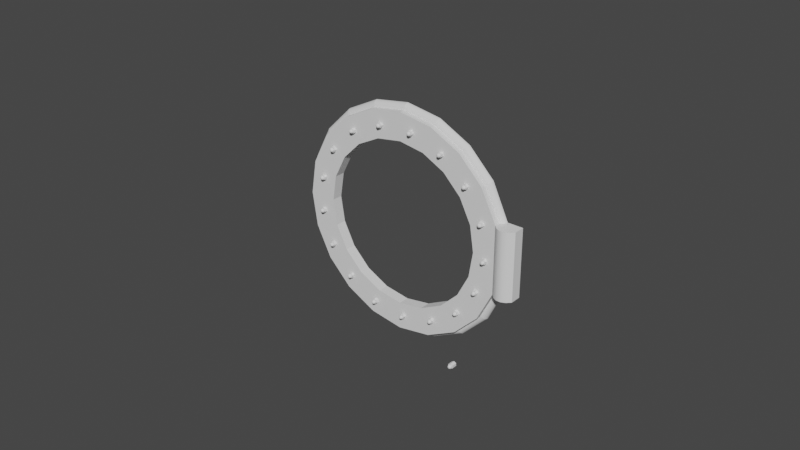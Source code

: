 # Source: nut_and_window.blend  (saved by Blender 2.93.20; exported with 4.5.12 LTS)
import bpy
from mathutils import Matrix  # noqa: F401  (used for matrix-valued properties, if any)

bpy.ops.wm.read_factory_settings(use_empty=True)
scene = bpy.context.scene
scene.name = 'Scene'

# ---- collections
col_collection = bpy.data.collections.new('Collection'); scene.collection.children.link(col_collection)

# ---- world
world_world = bpy.data.worlds.new('World'); scene.world = world_world
world_world.use_nodes = True; world_world.node_tree.nodes.clear()
_N = world_world.node_tree.nodes; _L = world_world.node_tree.links
n0 = _N.new('ShaderNodeOutputWorld'); n0.name = 'World Output'; n0.location = (300, 300)
n1 = _N.new('ShaderNodeBackground'); n1.name = 'Background'; n1.location = (10, 300)
n1.inputs[0].default_value = (0.05088, 0.05088, 0.05088, 1.0)
_L.new(n1.outputs[0], n0.inputs[0])
n0.is_active_output = True
world_world.color = (0.05088, 0.05088, 0.05088)
world_world.use_sun_shadow = False
world_world.sun_shadow_jitter_overblur = 0.0

# ---- meshes
me_cube_002 = bpy.data.meshes.new('Cube.002')
me_cube_002.from_pydata([(0.002464, -0.004935, 0.004279), (0.002464, 0.004939, 0.004279), (-0.002473, -0.004935, 0.004275), (-0.002473, 0.004939, 0.004275), (-0.004938, -0.004935, -2.1e-06), (-0.004938, 0.004939, -2.1e-06), (-0.002673, -0.005366, -0.002671), (-0.002673, -0.005366, 0.002672), (0.00267, -0.005366, -0.002671), (0.00267, -0.005366, 0.002672), (-0.00195, -0.009019, -0.001876), (-0.003424, -0.005366, -0.001461), (-0.003674, -0.005366, 1.148e-07), (-0.003424, -0.005366, 0.001461), (0.003422, -0.005366, 0.001461), (0.003672, -0.005366, 1.148e-07), (0.003422, -0.005366, -0.001461), (-0.001462, -0.005366, -0.003423), (-1.104e-06, -0.005366, -0.003673), (0.00146, -0.005366, -0.003423), (0.00146, -0.005366, 0.003423), (-1.104e-06, -0.005366, 0.003673), (-0.001462, -0.005366, 0.003423), (-0.002389, -0.0094, 0.000128), (-0.002242, -0.009273, 0.001317), (0.00235, -0.009273, 0.001317), (0.002497, -0.0094, 0.000128), (0.00235, -0.009273, -0.001061), (5.411e-05, -0.0094, -0.002315), (0.001243, -0.009273, -0.002168), (0.001243, -0.009273, 0.002424), (5.411e-05, -0.0094, 0.002571), (-0.001135, -0.009273, 0.002424), (-0.002658, -0.007077, -0.002657), (-0.002256, -0.008285, 0.002438), (-0.002658, -0.007077, 0.002657), (0.002364, -0.008285, 0.002438), (0.002656, -0.007077, 0.002657), (0.002364, -0.008285, -0.002182), (0.002656, -0.007077, -0.002657), (-0.003406, -0.007079, 0.001453), (-0.003655, -0.007082, 1.148e-07), (-0.003406, -0.007079, -0.001453), (-0.002885, -0.008355, 0.001403), (-0.003098, -0.008416, 0.000128), (-0.002885, -0.008355, -0.001147), (0.001321, -0.009815, -0.001139), (0.001389, -0.009999, 0.000128), (0.001321, -0.009815, 0.001395), (5.411e-05, -0.009999, -0.001207), (5.411e-05, -0.0102, 0.000128), (5.411e-05, -0.009999, 0.001463), (-0.001213, -0.009815, -0.001139), (-0.001281, -0.009999, 0.000128), (-0.001213, -0.009815, 0.001395), (0.001452, -0.007079, 0.003405), (-1.104e-06, -0.007082, 0.003654), (-0.001454, -0.007079, 0.003405), (0.001329, -0.008355, 0.003067), (5.411e-05, -0.008416, 0.00328), (-0.001221, -0.008355, 0.003067), (0.003404, -0.007079, -0.001453), (0.003653, -0.007082, 1.148e-07), (0.003404, -0.007079, 0.001453), (0.002994, -0.008355, -0.001147), (0.003206, -0.008416, 0.000128), (0.002994, -0.008355, 0.001403), (-0.001454, -0.007079, -0.003405), (-1.104e-06, -0.007082, -0.003654), (0.001452, -0.007079, -0.003405), (-0.001221, -0.008355, -0.002811), (5.411e-05, -0.008416, -0.003024), (0.001329, -0.008355, -0.002811), (0.004936, 0.004939, 5.895e-06), (0.004936, -0.004935, 5.895e-06), (0.002471, 0.004939, -0.004272), (0.002471, -0.004935, -0.004272), (-0.002466, 0.004939, -0.004276), (-0.002466, -0.004935, -0.004276)], [], [(5, 4, 2, 3), (1, 0, 74, 73), (3, 2, 0, 1), (40, 41, 44, 43), (41, 42, 45, 44), (7, 13, 40, 35), (13, 12, 41, 40), (12, 11, 42, 41), (11, 6, 33, 42), (42, 33, 10, 45), (44, 45, 10, 23), (43, 44, 23, 24), (34, 43, 24), (35, 40, 43, 34), (46, 47, 50, 49), (47, 48, 51, 50), (49, 50, 53, 52), (50, 51, 54, 53), (29, 27, 46), (27, 26, 47, 46), (26, 25, 48, 47), (25, 30, 48), (48, 30, 31, 51), (51, 31, 32, 54), (54, 32, 24), (53, 54, 24, 23), (52, 53, 23, 10), (28, 49, 52, 10), (29, 46, 49, 28), (55, 56, 59, 58), (56, 57, 60, 59), (9, 20, 55, 37), (20, 21, 56, 55), (21, 22, 57, 56), (22, 7, 35, 57), (57, 35, 34, 60), (60, 34, 24, 32), (59, 60, 32, 31), (58, 59, 31, 30), (36, 58, 30), (37, 55, 58, 36), (61, 62, 65, 64), (62, 63, 66, 65), (8, 16, 61, 39), (16, 15, 62, 61), (15, 14, 63, 62), (14, 9, 37, 63), (63, 37, 36, 66), (66, 36, 30, 25), (65, 66, 25, 26), (64, 65, 26, 27), (38, 64, 27, 29), (39, 61, 64, 38), (67, 68, 71, 70), (68, 69, 72, 71), (6, 17, 67, 33), (17, 18, 68, 67), (18, 19, 69, 68), (19, 8, 39, 69), (69, 39, 38, 72), (72, 38, 29), (71, 72, 29, 28), (70, 71, 28, 10), (33, 67, 70, 10), (73, 74, 76, 75), (5, 3, 1, 73, 75, 77), (75, 76, 78, 77), (77, 78, 4, 5), (74, 0, 2, 4, 78, 76)])
_uv = me_cube_002.uv_layers.new(name='UVMap')
_uv.uv.foreach_set('vector', [1.0, 0.5, 1.0, 1.0, 0.8333, 1.0, 0.8333, 0.5, 0.8333, 0.5, 0.8333, 1.0, 0.6667, 1.0, 0.6667, 0.5, 0.6667, 0.5, 0.6667, 1.0, 0.5, 1.0, 0.5, 0.5, 0.5625, 0.0, 0.5, 0.0, 0.5, 0.0, 0.5625, 0.0, 0.5, 0.0, 0.4375, 0.0, 0.4375, 0.0, 0.5, 0.0, 0.625, 0.0, 0.5625, 0.0, 0.5625, 0.0, 0.625, 0.0, 0.5625, 0.0, 0.5, 0.0, 0.5, 0.0, 0.5625, 0.0, 0.5, 0.0, 0.4375, 0.0, 0.4375, 0.0, 0.5, 0.0, 0.4375, 0.0, 0.375, 0.0, 0.375, 0.0, 0.4375, 0.0, 0.4375, 0.0, 0.375, 0.0, 0.375, 0.0, 0.4375, 0.0, 0.5, 0.0, 0.4375, 0.0, 0.4375, 0.0, 0.5, 0.0, 0.5625, 0.0, 0.5, 0.0, 0.5, 0.0, 0.5625, 0.0, 0.625, 0.0, 0.5625, 0.0, 0.625, 0.0, 0.625, 0.0, 0.5625, 0.0, 0.5625, 0.0, 0.625, 0.0, 0.4375, 0.8215, 0.5, 0.8251, 0.5, 0.8785, 0.4375, 0.8774, 0.5, 0.8251, 0.5625, 0.8215, 0.5625, 0.8774, 0.5, 0.8785, 0.4375, 0.8774, 0.5, 0.8785, 0.5, 0.9379, 0.4375, 0.9378, 0.5, 0.8785, 0.5625, 0.8774, 0.5625, 0.9378, 0.5, 0.9379, 0.375, 0.75, 0.4375, 0.7787, 0.4375, 0.8215, 0.4375, 0.7787, 0.5, 0.7847, 0.5, 0.8251, 0.4375, 0.8215, 0.5, 0.7847, 0.5625, 0.7787, 0.5625, 0.8215, 0.5, 0.8251, 0.5625, 0.7787, 0.625, 0.8125, 0.5625, 0.8215, 0.5625, 0.8215, 0.625, 0.8125, 0.625, 0.875, 0.5625, 0.8774, 0.5625, 0.8774, 0.625, 0.875, 0.625, 0.9375, 0.5625, 0.9378, 0.5625, 0.9378, 0.625, 0.9375, 0.5625, 1.0, 0.5, 0.9379, 0.5625, 0.9378, 0.5625, 1.0, 0.5, 1.0, 0.4375, 0.9378, 0.5, 0.9379, 0.5, 1.0, 0.4375, 1.0, 0.375, 0.875, 0.4375, 0.8774, 0.4375, 0.9378, 0.375, 0.9375, 0.375, 0.8125, 0.4375, 0.8215, 0.4375, 0.8774, 0.375, 0.875, 0.6875, 0.7501, 0.75, 0.75, 0.75, 0.75, 0.6875, 0.7502, 0.75, 0.75, 0.8125, 0.75, 0.8125, 0.75, 0.75, 0.75, 0.625, 0.75, 0.6875, 0.75, 0.6875, 0.75, 0.625, 0.7501, 0.6875, 0.75, 0.75, 0.75, 0.75, 0.75, 0.6875, 0.75, 0.75, 0.75, 0.8125, 0.75, 0.8125, 0.75, 0.75, 0.75, 0.8125, 0.75, 0.875, 0.75, 0.875, 0.75, 0.8125, 0.75, 0.8125, 0.75, 0.875, 0.75, 0.875, 0.75, 0.8125, 0.75, 0.8125, 0.75, 0.875, 0.75, 0.875, 0.75, 0.8125, 0.75, 0.75, 0.75, 0.8125, 0.75, 0.8125, 0.75, 0.75, 0.75, 0.6875, 0.7502, 0.75, 0.75, 0.75, 0.75, 0.6875, 0.75, 0.625, 0.7526, 0.6875, 0.7502, 0.625, 0.75, 0.625, 0.7509, 0.6875, 0.7501, 0.6875, 0.7502, 0.625, 0.7526, 0.4375, 0.7525, 0.5, 0.7535, 0.5, 0.7626, 0.4375, 0.7593, 0.5, 0.7535, 0.5625, 0.7525, 0.5625, 0.7593, 0.5, 0.7626, 0.375, 0.75, 0.4375, 0.75, 0.4375, 0.7503, 0.375, 0.7501, 0.4375, 0.75, 0.5, 0.75, 0.5, 0.7504, 0.4375, 0.7503, 0.5, 0.75, 0.5625, 0.75, 0.5625, 0.7503, 0.5, 0.7504, 0.5625, 0.75, 0.625, 0.75, 0.625, 0.7501, 0.5625, 0.7503, 0.5625, 0.7525, 0.625, 0.7509, 0.625, 0.7526, 0.5625, 0.7593, 0.5625, 0.7593, 0.625, 0.7526, 0.625, 0.75, 0.5625, 0.7787, 0.5, 0.7626, 0.5625, 0.7593, 0.5625, 0.7787, 0.5, 0.7847, 0.4375, 0.7593, 0.5, 0.7626, 0.5, 0.7847, 0.4375, 0.7787, 0.375, 0.7526, 0.4375, 0.7593, 0.4375, 0.7787, 0.375, 0.75, 0.375, 0.7509, 0.4375, 0.7525, 0.4375, 0.7593, 0.375, 0.7526, 0.1875, 0.75, 0.25, 0.75, 0.25, 0.75, 0.1875, 0.75, 0.25, 0.75, 0.3125, 0.7501, 0.3125, 0.7502, 0.25, 0.75, 0.125, 0.75, 0.1875, 0.75, 0.1875, 0.75, 0.125, 0.75, 0.1875, 0.75, 0.25, 0.75, 0.25, 0.75, 0.1875, 0.75, 0.25, 0.75, 0.3125, 0.75, 0.3125, 0.75, 0.25, 0.75, 0.3125, 0.75, 0.375, 0.75, 0.375, 0.7501, 0.3125, 0.75, 0.3125, 0.7501, 0.375, 0.7509, 0.375, 0.7526, 0.3125, 0.7502, 0.3125, 0.7502, 0.375, 0.7526, 0.3125, 0.75, 0.25, 0.75, 0.3125, 0.7502, 0.3125, 0.75, 0.25, 0.75, 0.1875, 0.75, 0.25, 0.75, 0.25, 0.75, 0.1875, 0.75, 0.125, 0.75, 0.1875, 0.75, 0.1875, 0.75, 0.125, 0.75, 0.5, 0.5, 0.5, 1.0, 0.3333, 1.0, 0.3333, 0.5, 0.75, 0.49, 0.9578, 0.37, 0.9578, 0.13, 0.75, 0.01, 0.5422, 0.13, 0.5422, 0.37, 0.3333, 0.5, 0.3333, 1.0, 0.1667, 1.0, 0.1667, 0.5, 0.1667, 0.5, 0.1667, 1.0, -8.941e-08, 1.0, -8.941e-08, 0.5, 0.25, 0.01, 0.4578, 0.13, 0.4578, 0.37, 0.25, 0.49, 0.04215, 0.37, 0.04215, 0.13])
me_cube_002.use_remesh_fix_poles = True
me_cube_002.use_remesh_preserve_attributes = False
me_cube_002.update()
me_circle_001 = bpy.data.meshes.new('Circle.001')
me_circle_001.from_pydata([(3.964e-06, -0.9807, -8.658e-08), (0.309, -0.9318, -8.23e-08), (0.5878, -0.7898, -6.988e-08), (0.809, -0.5685, -5.054e-08), (0.9511, -0.2898, -2.617e-08), (1.0, 0.01926, 8.42e-10), (0.9511, 0.3283, 2.786e-08), (0.809, 0.607, 5.223e-08), (0.5878, 0.8283, 7.157e-08), (0.309, 0.9703, 8.399e-08), (3.702e-06, 1.019, 8.826e-08), (4.417e-06, -0.7319, 1.834e-06), (0.2321, -0.6951, 1.837e-06), (0.4415, -0.5884, 1.846e-06), (0.6077, -0.4222, 1.861e-06), (0.7144, -0.2129, 1.879e-06), (0.7511, 0.01926, 1.9e-06), (0.7144, 0.2514, 1.92e-06), (0.6077, 0.4608, 1.938e-06), (0.4415, 0.6269, 1.953e-06), (0.2321, 0.7336, 1.962e-06), (4.22e-06, 0.7704, 1.965e-06), (0.309, -0.9318, -0.09904), (3.961e-06, -0.9318, -0.09904), (0.5878, -0.7898, -0.09904), (0.809, -0.5685, -0.09904), (0.9511, -0.2898, -0.09904), (1.0, 0.01926, -0.09904), (0.9511, 0.3283, -0.09904), (0.809, 0.607, -0.09904), (0.5878, 0.8283, -0.09904), (0.309, 0.9703, -0.09904), (3.702e-06, 1.019, -0.09904), (0.2321, -0.6951, -0.09904), (4.417e-06, -0.7319, -0.09904), (0.4415, -0.5884, -0.09904), (0.6077, -0.4222, -0.09904), (0.7144, -0.2129, -0.09904), (0.7511, 0.01926, -0.09904), (0.7144, 0.2514, -0.09904), (0.6077, 0.4608, -0.09904), (0.4415, 0.6269, -0.09904), (0.2321, 0.7336, -0.09904), (4.22e-06, 0.7704, -0.09904), (0.309, -1.121, -9.055e-08), (3.991e-06, -1.121, -9.269e-08), (3.991e-06, -1.121, -0.09904), (0.309, -1.121, -0.09904), (3.702e-06, 1.019, -0.04952), (0.309, 0.9703, -0.04952), (0.5878, 0.8283, -0.04952), (0.809, 0.607, -0.04952), (0.9511, 0.3283, -0.04952), (1.0, 0.01926, -0.04952), (0.309, -0.9318, -0.04952), (0.5878, -0.7898, -0.04952), (0.809, -0.5685, -0.04952), (0.9511, -0.2898, -0.04952), (3.991e-06, -1.121, -0.04952), (0.309, -1.121, -0.04952), (0.6188, -0.8315, -4.764e-07), (0.8517, -0.5985, -4.56e-07), (1.001, -0.3051, -4.304e-07), (1.053, 0.02028, -4.019e-07), (1.001, 0.3456, -3.735e-07), (0.8517, 0.6391, -3.479e-07), (0.6188, 0.872, -3.275e-07), (0.3253, 1.022, -3.144e-07), (3.797e-06, 1.073, -3.099e-07), (3.705e-06, 1.021, -0.0496), (3.797e-06, 1.073, -0.00116), (3.74e-06, 1.041, -0.04669), (3.77e-06, 1.058, -0.03646), (3.79e-06, 1.069, -0.02047), (0.3095, 0.972, -0.0496), (0.3253, 1.022, -0.00116), (0.3156, 0.9909, -0.04669), (0.3207, 1.007, -0.03646), (0.3241, 1.018, -0.02047), (0.5888, 0.8296, -0.0496), (0.6188, 0.872, -0.00116), (0.6003, 0.8459, -0.04669), (0.61, 0.8596, -0.03646), (0.6165, 0.8688, -0.02047), (0.8103, 0.608, -0.0496), (0.8517, 0.6391, -0.00116), (0.8261, 0.6199, -0.04669), (0.8396, 0.63, -0.03646), (0.8486, 0.6367, -0.02047), (0.9524, 0.3287, -0.04959), (1.001, 0.3456, -0.00116), (0.9711, 0.3352, -0.04668), (0.987, 0.3407, -0.03646), (0.9976, 0.3443, -0.02047), (1.001, 0.01929, -0.04958), (1.053, 0.02028, -0.00116), (1.021, 0.01966, -0.04668), (1.038, 0.01999, -0.03646), (1.049, 0.0202, -0.02047), (0.309, -0.9492, -0.04667), (0.309, -0.9648, -0.03645), (0.309, -0.9753, -0.02047), (0.6188, -0.8315, -0.00116), (0.5721, -0.7885, -0.04957), (0.6165, -0.8283, -0.02047), (0.6099, -0.8195, -0.03645), (0.6, -0.8062, -0.04667), (0.8517, -0.5985, -0.00116), (0.8099, -0.5691, -0.04957), (0.8486, -0.5963, -0.02047), (0.8395, -0.5899, -0.03645), (0.8259, -0.5804, -0.04667), (1.001, -0.3051, -0.00116), (0.9522, -0.2901, -0.04958), (0.9975, -0.3039, -0.02047), (0.9869, -0.3007, -0.03646), (0.971, -0.2958, -0.04668), (0.5146, 0.7276, -0.09904), (0.2706, 0.852, -0.09904), (0.2706, -0.8135, -0.09904), (0.5146, -0.6891, -0.09904), (3.961e-06, 0.8948, -0.09904), (0.7084, -0.4954, -0.09904), (0.8327, -0.2513, -0.09904), (4.191e-06, -0.8563, -0.09904), (0.8327, 0.2898, -0.09904), (0.7084, 0.5339, -0.09904), (0.8756, 0.01926, -0.09904), (0.309, -1.026, -8.643e-08), (3.98e-06, -1.075, -9.071e-08), (0.309, -1.026, -0.04952), (0.309, -0.979, -8.436e-08), (0.309, -1.087, -0.1344), (0.309, -1.047, -0.1529), (0.309, -1.005, -0.1529), (0.309, -0.9656, -0.1344), (3.966e-06, -0.9656, -0.1344), (3.973e-06, -1.005, -0.1529), (3.979e-06, -1.047, -0.1529), (3.986e-06, -1.087, -0.1344)], [], [(15, 16, 38, 37), (14, 15, 37, 36), (48, 49, 31, 32), (13, 14, 36, 35), (49, 50, 30, 31), (12, 13, 35, 33), (50, 51, 29, 30), (11, 12, 33, 34), (51, 52, 28, 29), (130, 128, 44, 59), (52, 53, 27, 28), (118, 117, 41, 42), (120, 119, 33, 35), (121, 118, 42, 43), (122, 120, 35, 36), (123, 122, 36, 37), (127, 123, 37, 38), (125, 127, 38, 39), (126, 125, 39, 40), (117, 126, 40, 41), (119, 124, 34, 33), (16, 17, 39, 38), (17, 18, 40, 39), (18, 19, 41, 40), (55, 54, 22, 24), (19, 20, 42, 41), (56, 55, 24, 25), (20, 21, 43, 42), (57, 56, 25, 26), (53, 57, 26, 27), (59, 58, 46, 47), (128, 129, 45, 44), (47, 130, 59), (10, 21, 20, 9), (9, 20, 19, 8), (8, 19, 18, 7), (7, 18, 17, 6), (6, 17, 16, 5), (5, 16, 15, 4), (4, 15, 14, 3), (3, 14, 13, 2), (2, 13, 12, 1), (1, 12, 11, 0), (44, 45, 58, 59), (10, 9, 67, 68), (9, 8, 66, 67), (64, 63, 95, 90), (8, 7, 65, 66), (7, 6, 64, 65), (6, 5, 63, 64), (5, 4, 62, 63), (4, 3, 61, 62), (57, 53, 94, 113), (56, 57, 113, 108), (55, 56, 108, 103), (61, 60, 102, 107), (54, 55, 103), (60, 131, 102), (63, 62, 112, 95), (52, 51, 84, 89), (51, 50, 79, 84), (50, 49, 74, 79), (49, 48, 69, 74), (53, 52, 89, 94), (65, 64, 90, 85), (66, 65, 85, 80), (62, 61, 107, 112), (67, 66, 80, 75), (68, 67, 75, 70), (2, 1, 131, 60), (3, 2, 60, 61), (113, 94, 96, 116), (116, 96, 97, 115), (115, 97, 98, 114), (114, 98, 95, 112), (108, 113, 116, 111), (111, 116, 115, 110), (110, 115, 114, 109), (109, 114, 112, 107), (103, 108, 111, 106), (106, 111, 110, 105), (105, 110, 109, 104), (104, 109, 107, 102), (54, 103, 106, 99), (99, 106, 105, 100), (100, 105, 104, 101), (101, 104, 102, 131), (94, 89, 91, 96), (96, 91, 92, 97), (97, 92, 93, 98), (98, 93, 90, 95), (89, 84, 86, 91), (91, 86, 87, 92), (92, 87, 88, 93), (93, 88, 85, 90), (84, 79, 81, 86), (86, 81, 82, 87), (87, 82, 83, 88), (88, 83, 80, 85), (79, 74, 76, 81), (81, 76, 77, 82), (82, 77, 78, 83), (83, 78, 75, 80), (74, 69, 71, 76), (76, 71, 72, 77), (77, 72, 73, 78), (78, 73, 70, 75), (22, 23, 124, 119), (30, 29, 126, 117), (29, 28, 125, 126), (28, 27, 127, 125), (27, 26, 123, 127), (26, 25, 122, 123), (25, 24, 120, 122), (32, 31, 118, 121), (24, 22, 119, 120), (31, 30, 117, 118), (22, 54, 130), (1, 0, 129, 128, 131), (131, 128, 101), (128, 130, 101), (100, 101, 130), (99, 100, 130), (99, 130, 54), (47, 46, 139, 132), (132, 139, 138, 133), (133, 138, 137, 134), (134, 137, 136, 135), (135, 136, 23, 22), (130, 47, 132, 133, 134, 135, 22)])
_uv = me_circle_001.uv_layers.new(name='UVMap')
_uv.uv.foreach_set('vector', [0.0, 0.0, 0.0, 0.0, 0.0, 0.0, 0.0, 0.0, 0.0, 0.0, 0.0, 0.0, 0.0, 0.0, 0.0, 0.0, 0.0, 0.0, 0.0, 0.0, 0.0, 0.0, 0.0, 0.0, 0.0, 0.0, 0.0, 0.0, 0.0, 0.0, 0.0, 0.0, 0.0, 0.0, 0.0, 0.0, 0.0, 0.0, 0.0, 0.0, 0.0, 0.0, 0.0, 0.0, 0.0, 0.0, 0.0, 0.0, 0.0, 0.0, 0.0, 0.0, 0.0, 0.0, 0.0, 0.0, 0.0, 0.0, 0.0, 0.0, 0.0, 0.0, 0.0, 0.0, 0.0, 0.0, 0.0, 0.0, 0.0, 0.0, 0.0, 0.0, 0.0, 0.0, 0.0, 0.0, 0.0, 0.0, 0.0, 0.0, 0.0, 0.0, 0.0, 0.0, 0.0, 0.0, 0.0, 0.0, 0.0, 0.0, 0.0, 0.0, 0.0, 0.0, 0.0, 0.0, 0.0, 0.0, 0.0, 0.0, 0.0, 0.0, 0.0, 0.0, 0.0, 0.0, 0.0, 0.0, 0.0, 0.0, 0.0, 0.0, 0.0, 0.0, 0.0, 0.0, 0.0, 0.0, 0.0, 0.0, 0.0, 0.0, 0.0, 0.0, 0.0, 0.0, 0.0, 0.0, 0.0, 0.0, 0.0, 0.0, 0.0, 0.0, 0.0, 0.0, 0.0, 0.0, 0.0, 0.0, 0.0, 0.0, 0.0, 0.0, 0.0, 0.0, 0.0, 0.0, 0.0, 0.0, 0.0, 0.0, 0.0, 0.0, 0.0, 0.0, 0.0, 0.0, 0.0, 0.0, 0.0, 0.0, 0.0, 0.0, 0.0, 0.0, 0.0, 0.0, 0.0, 0.0, 0.0, 0.0, 0.0, 0.0, 0.0, 0.0, 0.0, 0.0, 0.0, 0.0, 0.0, 0.0, 0.0, 0.0, 0.0, 0.0, 0.0, 0.0, 0.0, 0.0, 0.0, 0.0, 0.0, 0.0, 0.0, 0.0, 0.0, 0.0, 0.0, 0.0, 0.0, 0.0, 0.0, 0.0, 0.0, 0.0, 0.0, 0.0, 0.0, 0.0, 0.0, 0.0, 0.0, 0.0, 0.0, 0.0, 0.0, 0.0, 0.0, 0.0, 0.0, 0.0, 0.0, 0.0, 0.0, 0.0, 0.0, 0.0, 0.0, 0.0, 0.0, 0.0, 0.0, 0.0, 0.0, 0.0, 0.0, 0.0, 0.0, 0.0, 0.0, 0.0, 0.0, 0.0, 0.0, 0.0, 0.0, 0.0, 0.0, 0.0, 0.0, 0.0, 0.0, 0.0, 0.0, 0.0, 0.0, 0.0, 0.0, 0.0, 0.0, 0.0, 0.0, 0.0, 0.0, 0.0, 0.0, 0.0, 0.0, 0.0, 0.0, 0.0, 0.0, 0.0, 0.0, 0.0, 0.0, 0.0, 0.0, 0.0, 0.0, 0.0, 0.0, 0.0, 0.0, 0.0, 0.0, 0.0, 0.0, 0.0, 0.0, 0.0, 0.0, 0.0, 0.0, 0.0, 0.0, 0.0, 0.0, 0.0, 0.0, 0.0, 0.0, 0.0, 0.0, 0.0, 0.0, 0.0, 0.0, 0.0, 0.0, 0.0, 0.0, 0.0, 0.0, 0.0, 0.0, 0.0, 0.0, 0.0, 0.0, 0.0, 0.0, 0.0, 0.0, 0.0, 0.0, 0.0, 0.0, 0.0, 0.0, 0.0, 0.0, 0.0, 0.0, 0.0, 0.0, 0.0, 0.0, 0.0, 0.0, 0.0, 0.0, 0.0, 0.0, 0.0, 0.0, 0.0, 0.0, 0.0, 0.0, 0.0, 0.0, 0.0, 0.0, 0.0, 0.0, 0.0, 0.0, 0.0, 0.0, 0.0, 0.0, 0.0, 0.0, 0.0, 0.0, 0.0, 0.0, 0.0, 0.0, 0.0, 0.0, 0.0, 0.0, 0.0, 0.0, 0.0, 0.0, 0.0, 0.0, 0.0, 0.0, 0.0, 0.0, 0.0, 0.0, 0.0, 0.0, 0.0, 0.0, 0.0, 0.0, 0.0, 0.0, 0.0, 0.0, 0.0, 0.0, 0.0, 0.0, 0.0, 0.0, 0.0, 0.0, 0.0, 0.0, 0.0, 0.0, 0.0, 0.0, 0.0, 0.0, 0.0, 0.0, 0.0, 0.0, 0.0, 0.0, 0.0, 0.0, 0.0, 0.0, 0.0, 0.0, 0.0, 0.0, 0.0, 0.0, 0.0, 0.0, 0.0, 0.0, 0.0, 0.0, 0.0, 0.0, 0.0, 0.0, 0.0, 0.0, 0.0, 0.0, 0.0, 0.0, 0.0, 0.0, 0.0, 0.0, 0.0, 0.0, 0.0, 0.0, 0.0, 0.0, 0.0, 0.0, 0.0, 0.0, 0.0, 0.0, 0.0, 0.0, 0.0, 0.0, 0.0, 0.0, 0.0, 0.0, 0.0, 0.0, 0.0, 0.0, 0.0, 0.0, 0.0, 0.0, 0.0, 0.0, 0.0, 0.0, 0.0, 0.0, 0.0, 0.0, 0.0, 0.0, 0.0, 0.0, 0.0, 0.0, 0.0, 0.0, 0.0, 0.0, 0.0, 0.0, 0.0, 0.0, 0.0, 0.0, 0.0, 0.0, 0.0, 0.0, 0.0, 0.0, 0.0, 0.0, 0.0, 0.0, 0.0, 0.0, 0.0, 0.0, 0.0, 0.0, 0.0, 0.0, 0.0, 0.0, 0.0, 0.0, 0.0, 0.0, 0.0, 0.0, 0.0, 0.0, 0.0, 0.0, 0.0, 0.0, 0.0, 0.0, 0.0, 0.0, 0.0, 0.0, 0.0, 0.0, 0.0, 0.0, 0.0, 0.0, 0.0, 0.0, 0.0, 0.0, 0.0, 0.0, 0.0, 0.0, 0.0, 0.0, 0.0, 0.0, 0.0, 0.0, 0.0, 0.0, 0.0, 0.0, 0.0, 0.0, 0.0, 0.0, 0.0, 0.0, 0.0, 0.0, 0.0, 0.0, 0.0, 0.0, 0.0, 0.0, 0.0, 0.0, 0.0, 0.0, 0.0, 0.0, 0.0, 0.0, 0.0, 0.0, 0.0, 0.0, 0.0, 0.0, 0.0, 0.0, 0.0, 0.0, 0.0, 0.0, 0.0, 0.0, 0.0, 0.0, 0.0, 0.0, 0.0, 0.0, 0.0, 0.0, 0.0, 0.0, 0.0, 0.0, 0.0, 0.0, 0.0, 0.0, 0.0, 0.0, 0.0, 0.0, 0.0, 0.0, 0.0, 0.0, 0.0, 0.0, 0.0, 0.0, 0.0, 0.0, 0.0, 0.0, 0.0, 0.0, 0.0, 0.0, 0.0, 0.0, 0.0, 0.0, 0.0, 0.0, 0.0, 0.0, 0.0, 0.0, 0.0, 0.0, 0.0, 0.0, 0.0, 0.0, 0.0, 0.0, 0.0, 0.0, 0.0, 0.0, 0.0, 0.0, 0.0, 0.0, 0.0, 0.0, 0.0, 0.0, 0.0, 0.0, 0.0, 0.0, 0.0, 0.0, 0.0, 0.0, 0.0, 0.0, 0.0, 0.0, 0.0, 0.0, 0.0, 0.0, 0.0, 0.0, 0.0, 0.0, 0.0, 0.0, 0.0, 0.0, 0.0, 0.0, 0.0, 0.0, 0.0, 0.0, 0.0, 0.0, 0.0, 0.0, 0.0, 0.0, 0.0, 0.0, 0.0, 0.0, 0.0, 0.0, 0.0, 0.0, 0.0, 0.0, 0.0, 0.0, 0.0, 0.0, 0.0, 0.0, 0.0, 0.0, 0.0, 0.0, 0.0, 0.0, 0.0, 0.0, 0.0, 0.0, 0.0, 0.0, 0.0, 0.0, 0.0, 0.0, 0.0, 0.0, 0.0, 0.0, 0.0, 0.0, 0.0, 0.0, 0.0, 0.0, 0.0, 0.0, 0.0, 0.0, 0.0, 0.0, 0.0, 0.0, 0.0, 0.0, 0.0, 0.0, 0.0, 0.0, 0.0, 0.0, 0.0, 0.0, 0.0, 0.0, 0.0, 0.0, 0.0, 0.0, 0.0, 0.0, 0.0, 0.0, 0.0, 0.0, 0.0, 0.0, 0.0, 0.0, 0.0, 0.0, 0.0, 0.0, 0.0, 0.0, 0.0, 0.0, 0.0, 0.0, 0.0, 0.0, 0.0, 0.0, 0.0, 0.0, 0.0, 0.0, 0.0, 0.0, 0.0, 0.0, 0.0, 0.0, 0.0, 0.0, 0.0, 0.0, 0.0, 0.0, 0.0, 0.0, 0.0, 0.0, 0.0, 0.0, 0.0, 0.0, 0.0, 0.0, 0.0, 0.0, 0.0, 0.0, 0.0, 0.0, 0.0, 0.0, 0.0, 0.0, 0.0, 0.0, 0.0, 0.0, 0.0, 0.0, 0.0, 0.0, 0.0, 0.0, 0.0, 0.0, 0.0, 0.0, 0.0, 0.0, 0.0, 0.0, 0.0, 0.0, 0.0, 0.0, 0.0, 0.0, 0.0, 0.0, 0.0, 0.0, 0.0, 0.0, 0.0, 0.0, 0.0, 0.0, 0.0, 0.0, 0.0, 0.0, 0.0, 0.0, 0.0, 0.0, 0.0, 0.0, 0.0, 0.0, 0.0, 0.0, 0.0, 0.0, 0.0, 0.0, 0.0, 0.0, 0.0, 0.0, 0.0, 0.0, 0.0, 0.0, 0.0, 0.0, 0.0, 0.0, 0.0, 0.0, 0.0, 0.0, 0.0, 0.0, 0.0, 0.0, 0.0, 0.0, 0.0, 0.0, 0.0, 0.0, 0.0, 0.0, 0.0, 0.0, 0.0, 0.0, 0.0, 0.0, 0.0, 0.0, 0.0, 0.0, 0.0, 0.0, 0.0, 0.0, 0.0, 0.0, 0.0, 0.0, 0.0, 0.0, 0.0, 0.0, 0.0, 0.0, 0.0, 0.0, 0.0, 0.0, 0.0, 0.0, 0.0, 0.0, 0.0, 0.0, 0.0, 0.0, 0.0, 0.0, 0.0, 0.0, 0.0, 0.0, 0.0, 0.0, 0.0, 0.0, 0.0, 0.0, 0.0, 0.0, 0.0, 0.0, 0.0, 0.0, 0.0, 0.0, 0.0, 0.0, 0.0, 0.0, 0.0, 0.0, 0.0, 0.0, 0.0, 0.0, 0.0, 0.0, 0.0, 0.0, 0.0, 0.0, 0.0, 0.0, 0.0, 0.0, 0.0, 0.0, 0.0, 0.0, 0.0, 0.0, 0.0, 0.0, 0.0, 0.0, 0.0, 0.0, 0.0, 0.0, 0.0, 0.0, 0.0, 0.0, 0.0, 0.0, 0.0, 0.0, 0.0, 0.0, 0.0, 0.0, 0.0, 0.0, 0.0, 0.0, 0.0, 0.0, 0.0, 0.0, 0.0, 0.0, 0.0, 0.0, 0.0, 0.0, 0.0, 0.0, 0.0, 0.0, 0.0, 0.0, 0.0])
me_circle_001.use_remesh_fix_poles = True
me_circle_001.use_remesh_preserve_attributes = False
me_circle_001.update()
me_circle_001.normals_split_custom_set([tuple(v) for v in zip(*[iter([-0.9877, 0.1564, 0.0, -0.9877, 0.1564, 0.0, -0.9877, 0.1564, 0.0, -0.9877, 0.1564, 0.0, -0.891, 0.454, 0.0, -0.891, 0.454, 0.0, -0.891, 0.454, 0.0, -0.891, 0.454, 0.0, 0.1564, 0.9877, 0.0, 0.1564, 0.9877, 0.0, 0.1564, 0.9877, 0.0, 0.1564, 0.9877, 0.0, -0.7071, 0.7071, 0.0, -0.7071, 0.7071, 0.0, -0.7071, 0.7071, 0.0, -0.7071, 0.7071, 0.0, 0.454, 0.891, 0.0, 0.454, 0.891, 0.0, 0.454, 0.891, 0.0, 0.454, 0.891, 0.0, -0.454, 0.891, 0.0, -0.454, 0.891, 0.0, -0.454, 0.891, 0.0, -0.454, 0.891, 0.0, 0.7071, 0.7071, 0.0, 0.7071, 0.7071, 0.0, 0.7071, 0.7071, 0.0, 0.7071, 0.7071, 0.0, -0.1564, 0.9877, 0.0, -0.1564, 0.9877, 0.0, -0.1564, 0.9877, 0.0, -0.1564, 0.9877, 0.0, 0.891, 0.454, 0.0, 0.891, 0.454, 0.0, 0.891, 0.454, 0.0, 0.891, 0.454, 0.0, 1.0, 0.0, 0.0, 1.0, 0.0, 0.0, 1.0, 0.0, 0.0, 1.0, 0.0, 0.0, 0.9877, 0.1564, 0.0, 0.9877, 0.1564, 0.0, 0.9877, 0.1564, 0.0, 0.9877, 0.1564, 0.0, -3.484e-06, -6.793e-06, -1.0, -3.484e-06, -6.793e-06, -1.0, -3.484e-06, -6.793e-06, -1.0, -3.484e-06, -6.793e-06, -1.0, -3.544e-06, 6.961e-06, -1.0, -3.544e-06, 6.961e-06, -1.0, -3.544e-06, 6.961e-06, -1.0, -3.544e-06, 6.961e-06, -1.0, -1.236e-06, -7.54e-06, -1.0, -1.236e-06, -7.54e-06, -1.0, -1.236e-06, -7.54e-06, -1.0, -1.236e-06, -7.54e-06, -1.0, -5.539e-06, 5.56e-06, -1.0, -5.539e-06, 5.56e-06, -1.0, -5.539e-06, 5.56e-06, -1.0, -5.539e-06, 5.56e-06, -1.0, -6.909e-06, 3.575e-06, -1.0, -6.909e-06, 3.575e-06, -1.0, -6.909e-06, 3.575e-06, -1.0, -6.909e-06, 3.575e-06, -1.0, -7.683e-06, 1.31e-06, -1.0, -7.683e-06, 1.31e-06, -1.0, -7.683e-06, 1.31e-06, -1.0, -7.683e-06, 1.31e-06, -1.0, -7.564e-06, -1.147e-06, -1.0, -7.564e-06, -1.147e-06, -1.0, -7.564e-06, -1.147e-06, -1.0, -7.564e-06, -1.147e-06, -1.0, -6.909e-06, -3.39e-06, -1.0, -6.909e-06, -3.39e-06, -1.0, -6.909e-06, -3.39e-06, -1.0, -6.909e-06, -3.39e-06, -1.0, -5.42e-06, -5.36e-06, -1.0, -5.42e-06, -5.36e-06, -1.0, -5.42e-06, -5.36e-06, -1.0, -5.42e-06, -5.36e-06, -1.0, -1.213e-06, 7.696e-06, -1.0, -1.213e-06, 7.696e-06, -1.0, -1.213e-06, 7.696e-06, -1.0, -1.213e-06, 7.696e-06, -1.0, -0.9877, -0.1564, 0.0, -0.9877, -0.1564, 0.0, -0.9877, -0.1564, 0.0, -0.9877, -0.1564, 0.0, -0.891, -0.454, 0.0, -0.891, -0.454, 0.0, -0.891, -0.454, 0.0, -0.891, -0.454, 0.0, -0.7071, -0.7071, 0.0, -0.7071, -0.7071, 0.0, -0.7071, -0.7071, 0.0, -0.7071, -0.7071, 0.0, 0.454, -0.891, 0.0, 0.454, -0.891, 0.0, 0.454, -0.891, 0.0, 0.454, -0.891, 0.0, -0.454, -0.891, 0.0, -0.454, -0.891, 0.0, -0.454, -0.891, 0.0, -0.454, -0.891, 0.0, 0.7071, -0.7071, 0.0, 0.7071, -0.7071, 0.0, 0.7071, -0.7071, 0.0, 0.7071, -0.7071, 0.0, -0.1564, -0.9877, 0.0, -0.1564, -0.9877, 0.0, -0.1564, -0.9877, 0.0, -0.1564, -0.9877, 0.0, 0.891, -0.454, 0.0, 0.891, -0.454, 0.0, 0.891, -0.454, 0.0, 0.891, -0.454, 0.0, 0.9877, -0.1564, 0.0, 0.9877, -0.1564, 0.0, 0.9877, -0.1564, 0.0, 0.9877, -0.1564, 0.0, -3.858e-07, -1.0, 0.0, -3.858e-07, -1.0, 0.0, -3.858e-07, -1.0, 0.0, -3.858e-07, -1.0, 0.0, -6.924e-09, -4.371e-08, 1.0, -6.924e-09, -4.371e-08, 1.0, -6.924e-09, -4.371e-08, 1.0, -6.924e-09, -4.371e-08, 1.0, 1.0, 9.41e-08, 0.0, 1.0, 9.41e-08, 0.0, 1.0, 9.41e-08, 0.0, 1.208e-06, 7.542e-06, 1.0, 1.208e-06, 7.542e-06, 1.0, 1.208e-06, 7.542e-06, 1.0, 1.208e-06, 7.542e-06, 1.0, 3.507e-06, 6.795e-06, 1.0, 3.507e-06, 6.795e-06, 1.0, 3.507e-06, 6.795e-06, 1.0, 3.507e-06, 6.795e-06, 1.0, 5.462e-06, 5.375e-06, 1.0, 5.462e-06, 5.375e-06, 1.0, 5.462e-06, 5.375e-06, 1.0, 5.462e-06, 5.375e-06, 1.0, 6.883e-06, 3.419e-06, 1.0, 6.883e-06, 3.419e-06, 1.0, 6.883e-06, 3.419e-06, 1.0, 6.883e-06, 3.419e-06, 1.0, 7.629e-06, 1.121e-06, 1.0, 7.629e-06, 1.121e-06, 1.0, 7.629e-06, 1.121e-06, 1.0, 7.629e-06, 1.121e-06, 1.0, 7.629e-06, -1.296e-06, 1.0, 7.629e-06, -1.296e-06, 1.0, 7.629e-06, -1.296e-06, 1.0, 7.629e-06, -1.296e-06, 1.0, 6.883e-06, -3.594e-06, 1.0, 6.883e-06, -3.594e-06, 1.0, 6.883e-06, -3.594e-06, 1.0, 6.883e-06, -3.594e-06, 1.0, 5.462e-06, -5.549e-06, 1.0, 5.462e-06, -5.549e-06, 1.0, 5.462e-06, -5.549e-06, 1.0, 5.462e-06, -5.549e-06, 1.0, 3.507e-06, -6.97e-06, 1.0, 3.507e-06, -6.97e-06, 1.0, 3.507e-06, -6.97e-06, 1.0, 3.507e-06, -6.97e-06, 1.0, 1.208e-06, -7.717e-06, 1.0, 1.208e-06, -7.717e-06, 1.0, 1.208e-06, -7.717e-06, 1.0, 1.208e-06, -7.717e-06, 1.0, -3.858e-07, -1.0, 0.0, -3.858e-07, -1.0, 0.0, -3.858e-07, -1.0, 0.0, -3.858e-07, -1.0, 0.0, 1.186e-06, 7.399e-06, 1.0, 1.186e-06, 7.399e-06, 1.0, 1.186e-06, 7.399e-06, 1.0, 1.186e-06, 7.399e-06, 1.0, 3.447e-06, 6.678e-06, 1.0, 3.447e-06, 6.678e-06, 1.0, 3.447e-06, 6.678e-06, 1.0, 3.447e-06, 6.678e-06, 1.0, 0.9877, 0.1564, 0.0, 0.9877, 0.1564, 0.0, 0.9877, 0.1564, 0.0, 0.9877, 0.1564, 0.0, 5.388e-06, 5.301e-06, 1.0, 5.388e-06, 5.301e-06, 1.0, 5.388e-06, 5.301e-06, 1.0, 5.388e-06, 5.301e-06, 1.0, 6.823e-06, 3.389e-06, 1.0, 6.823e-06, 3.389e-06, 1.0, 6.823e-06, 3.389e-06, 1.0, 6.823e-06, 3.389e-06, 1.0, 7.607e-06, 1.117e-06, 1.0, 7.607e-06, 1.117e-06, 1.0, 7.607e-06, 1.117e-06, 1.0, 7.607e-06, 1.117e-06, 1.0, 7.654e-06, -1.3e-06, 1.0, 7.654e-06, -1.3e-06, 1.0, 7.654e-06, -1.3e-06, 1.0, 7.654e-06, -1.3e-06, 1.0, 6.945e-06, -3.626e-06, 1.0, 6.945e-06, -3.626e-06, 1.0, 6.945e-06, -3.626e-06, 1.0, 6.945e-06, -3.626e-06, 1.0, -0.04961, 0.007858, -0.9987, -0.04961, 0.007858, -0.9987, -0.04961, 0.007858, -0.9987, -0.04961, 0.007858, -0.9987, -0.04502, 0.02294, -0.9987, -0.04502, 0.02294, -0.9987, -0.04502, 0.02294, -0.9987, -0.04502, 0.02294, -0.9987, -0.006746, 0.007036, 1.0, -0.006746, 0.007036, 1.0, -0.006746, 0.007036, 1.0, -0.006746, 0.007036, 1.0, 0.7071, -0.7071, 0.0, 0.7071, -0.7071, 0.0, 0.7071, -0.7071, 0.0, 0.7071, -0.7071, 0.0, -0.002784, 0.005463, 1.0, -0.002784, 0.005463, 1.0, -0.002784, 0.005463, 1.0, 0.4299, -0.9029, 0.0, 0.4299, -0.9029, 0.0, 0.4299, -0.9029, 0.0, 0.9877, -0.1564, 0.0, 0.9877, -0.1564, 0.0, 0.9877, -0.1564, 0.0, 0.9877, -0.1564, 0.0, -0.04423, -0.02254, -0.9988, -0.04423, -0.02254, -0.9988, -0.04423, -0.02254, -0.9988, -0.04423, -0.02254, -0.9988, -0.03493, -0.03493, -0.9988, -0.03493, -0.03493, -0.9988, -0.03493, -0.03493, -0.9988, -0.03493, -0.03493, -0.9988, -0.02235, -0.04386, -0.9988, -0.02235, -0.04386, -0.9988, -0.02235, -0.04386, -0.9988, -0.02235, -0.04386, -0.9988, -0.007686, -0.04853, -0.9988, -0.007686, -0.04853, -0.9988, -0.007686, -0.04853, -0.9988, -0.007686, -0.04853, -0.9988, -0.04931, -0.00781, -0.9988, -0.04931, -0.00781, -0.9988, -0.04931, -0.00781, -0.9988, -0.04931, -0.00781, -0.9988, 0.891, 0.454, 0.0, 0.891, 0.454, 0.0, 0.891, 0.454, 0.0, 0.891, 0.454, 0.0, 0.7071, 0.7071, 0.0, 0.7071, 0.7071, 0.0, 0.7071, 0.7071, 0.0, 0.7071, 0.7071, 0.0, 0.891, -0.454, 0.0, 0.891, -0.454, 0.0, 0.891, -0.454, 0.0, 0.891, -0.454, 0.0, 0.454, 0.891, 0.0, 0.454, 0.891, 0.0, 0.454, 0.891, 0.0, 0.454, 0.891, 0.0, 0.1564, 0.9877, 0.0, 0.1564, 0.9877, 0.0, 0.1564, 0.9877, 0.0, 0.1564, 0.9877, 0.0, 2.48e-06, -3.731e-06, 1.0, 2.48e-06, -3.731e-06, 1.0, 2.48e-06, -3.731e-06, 1.0, 2.48e-06, -3.731e-06, 1.0, 5.539e-06, -5.626e-06, 1.0, 5.539e-06, -5.626e-06, 1.0, 5.539e-06, -5.626e-06, 1.0, 5.539e-06, -5.626e-06, 1.0, -0.04963, 0.007869, -0.9987, -0.04962, 0.007868, -0.9987, 0.3405, -0.054, -0.9387, 0.3405, -0.05401, -0.9387, 0.3404, -0.05399, -0.9387, 0.3405, -0.054, -0.9387, 0.6817, -0.108, -0.7237, 0.6816, -0.108, -0.7237, 0.6817, -0.1081, -0.7236, 0.6817, -0.108, -0.7236, 0.9096, -0.1441, -0.3896, 0.9097, -0.1441, -0.3896, 0.9096, -0.1441, -0.3896, 0.9097, -0.1441, -0.3896, 0.9877, -0.1565, -1.249e-05, 0.9877, -0.1564, 1.777e-05, -0.04504, 0.02294, -0.9987, -0.04503, 0.02293, -0.9987, 0.308, -0.157, -0.9384, 0.3079, -0.157, -0.9384, 0.3079, -0.157, -0.9384, 0.3079, -0.157, -0.9384, 0.616, -0.3139, -0.7225, 0.616, -0.3139, -0.7225, 0.6159, -0.3139, -0.7225, 0.6159, -0.3139, -0.7225, 0.821, -0.4184, -0.3885, 0.821, -0.4184, -0.3885, 0.821, -0.4184, -0.3885, 0.821, -0.4184, -0.3885, 0.891, -0.454, 1.77e-05, 0.891, -0.454, -4.354e-06, -0.07543, 0.04462, -0.9962, -0.06133, 0.06562, -0.996, 0.2172, -0.2204, -0.9509, 0.2361, -0.2051, -0.9498, 0.245, -0.245, -0.9381, 0.245, -0.245, -0.9381, 0.4896, -0.4896, -0.7215, 0.4896, -0.4896, -0.7215, 0.4895, -0.4896, -0.7215, 0.4895, -0.4896, -0.7215, 0.6518, -0.6519, -0.3875, 0.6518, -0.6519, -0.3875, 0.6518, -0.6519, -0.3875, 0.6518, -0.6519, -0.3875, 0.7071, -0.7071, -1.995e-05, 0.7071, -0.7071, -2.283e-06, -0.01614, 0.07348, -0.9972, -0.05509, 0.04677, -0.9974, 0.1699, -0.283, -0.9439, 0.128, -0.2991, -0.9456, 0.1803, -0.3311, -0.9262, 0.1652, -0.3424, -0.9249, 0.3151, -0.6455, -0.6957, 0.298, -0.6498, -0.6993, 0.3194, -0.6401, -0.6987, 0.3101, -0.6478, -0.6959, 0.4057, -0.8427, -0.354, 0.3952, -0.8459, -0.3582, 0.4025, -0.8371, -0.3706, 0.3997, -0.8393, -0.3685, 0.4309, -0.9022, 0.01966, 0.4279, -0.9036, 0.0174, -0.04929, -0.0078, -0.9988, -0.04932, -0.007815, -0.9988, 0.3396, 0.0537, -0.939, 0.3396, 0.05369, -0.9391, 0.3396, 0.05369, -0.9391, 0.3396, 0.0537, -0.939, 0.6805, 0.1077, -0.7248, 0.6805, 0.1077, -0.7248, 0.6805, 0.1077, -0.7248, 0.6805, 0.1077, -0.7248, 0.9092, 0.144, -0.3907, 0.9092, 0.144, -0.3907, 0.9092, 0.144, -0.3907, 0.9092, 0.144, -0.3907, 0.9877, 0.1564, -2.906e-06, 0.9877, 0.1564, -1.877e-05, -0.04422, -0.02253, -0.9988, -0.04424, -0.02255, -0.9988, 0.3056, 0.1556, -0.9394, 0.3056, 0.1556, -0.9394, 0.3056, 0.1556, -0.9394, 0.3056, 0.1556, -0.9394, 0.613, 0.3122, -0.7258, 0.613, 0.3122, -0.7258, 0.6129, 0.3122, -0.7258, 0.613, 0.3122, -0.7258, 0.8198, 0.4177, -0.3917, 0.8198, 0.4177, -0.3917, 0.8198, 0.4177, -0.3917, 0.8198, 0.4177, -0.3917, 0.891, 0.454, 1.381e-05, 0.891, 0.454, -4.58e-06, -0.03494, -0.03495, -0.9988, -0.03494, -0.03492, -0.9988, 0.242, 0.2419, -0.9396, 0.242, 0.2419, -0.9396, 0.242, 0.2419, -0.9396, 0.242, 0.2419, -0.9396, 0.4858, 0.4857, -0.7267, 0.4858, 0.4857, -0.7267, 0.4858, 0.4857, -0.7267, 0.4858, 0.4857, -0.7267, 0.6504, 0.6503, -0.3926, 0.6504, 0.6503, -0.3926, 0.6504, 0.6503, -0.3926, 0.6504, 0.6503, -0.3926, 0.7071, 0.7071, -5.305e-06, 0.7071, 0.7071, 1.791e-05, -0.02235, -0.04386, -0.9988, -0.02234, -0.04388, -0.9988, 0.1552, 0.3044, -0.9398, 0.1551, 0.3044, -0.9398, 0.1552, 0.3044, -0.9398, 0.1552, 0.3044, -0.9398, 0.3116, 0.6115, -0.7273, 0.3116, 0.6115, -0.7273, 0.3116, 0.6115, -0.7273, 0.3116, 0.6115, -0.7273, 0.4174, 0.8192, -0.3932, 0.4174, 0.8192, -0.3932, 0.4175, 0.8192, -0.3932, 0.4174, 0.8192, -0.3932, 0.454, 0.891, -1.812e-05, 0.454, 0.891, -2.943e-06, -0.007701, -0.04855, -0.9988, -0.007683, -0.04851, -0.9988, 0.05341, 0.3372, -0.9399, 0.05342, 0.3372, -0.9399, 0.05342, 0.3372, -0.9399, 0.05344, 0.3372, -0.9399, 0.1073, 0.6775, -0.7276, 0.1073, 0.6775, -0.7276, 0.1073, 0.6775, -0.7276, 0.1073, 0.6775, -0.7276, 0.1438, 0.908, -0.3935, 0.1438, 0.908, -0.3935, 0.1438, 0.908, -0.3935, 0.1438, 0.908, -0.3935, 0.1564, 0.9877, 1.621e-05, 0.1565, 0.9877, 2.173e-05, -6.863e-07, 9.779e-06, -1.0, -6.863e-07, 9.779e-06, -1.0, -6.863e-07, 9.779e-06, -1.0, -6.863e-07, 9.779e-06, -1.0, -5.527e-06, -5.408e-06, -1.0, -5.527e-06, -5.408e-06, -1.0, -5.527e-06, -5.408e-06, -1.0, -5.527e-06, -5.408e-06, -1.0, -6.922e-06, -3.405e-06, -1.0, -6.922e-06, -3.405e-06, -1.0, -6.922e-06, -3.405e-06, -1.0, -6.922e-06, -3.405e-06, -1.0, -7.593e-06, -1.146e-06, -1.0, -7.593e-06, -1.146e-06, -1.0, -7.593e-06, -1.146e-06, -1.0, -7.593e-06, -1.146e-06, -1.0, -7.645e-06, 1.314e-06, -1.0, -7.645e-06, 1.314e-06, -1.0, -7.645e-06, 1.314e-06, -1.0, -7.645e-06, 1.314e-06, -1.0, -6.973e-06, 3.593e-06, -1.0, -6.973e-06, 3.593e-06, -1.0, -6.973e-06, 3.593e-06, -1.0, -6.973e-06, 3.593e-06, -1.0, -5.372e-06, 5.584e-06, -1.0, -5.372e-06, 5.584e-06, -1.0, -5.372e-06, 5.584e-06, -1.0, -5.372e-06, 5.584e-06, -1.0, -1.214e-06, -7.572e-06, -1.0, -1.214e-06, -7.572e-06, -1.0, -1.214e-06, -7.572e-06, -1.0, -1.214e-06, -7.572e-06, -1.0, -3.487e-06, 6.979e-06, -1.0, -3.487e-06, 6.979e-06, -1.0, -3.487e-06, 6.979e-06, -1.0, -3.487e-06, 6.979e-06, -1.0, -3.513e-06, -6.816e-06, -1.0, -3.513e-06, -6.816e-06, -1.0, -3.513e-06, -6.816e-06, -1.0, -3.513e-06, -6.816e-06, -1.0, 1.0, -2.104e-07, 0.0, 1.0, -2.104e-07, 0.0, 1.0, -2.104e-07, 0.0, -6.923e-09, -4.371e-08, 1.0, -6.923e-09, -4.371e-08, 1.0, -6.923e-09, -4.371e-08, 1.0, -6.923e-09, -4.371e-08, 1.0, -6.923e-09, -4.371e-08, 1.0, 1.0, 0.0, -2.184e-05, 1.0, 0.0, -2.184e-05, 0.9798, 0.2, -0.004086, 1.0, 8.136e-06, 0.0, 1.0, 8.136e-06, 0.0, 0.9798, 0.1158, 0.1632, 0.9788, -0.07303, 0.1914, 0.9798, -0.1685, -0.1078, 1.0, -1.668e-06, 2.319e-05, 0.9791, -0.08087, 0.1869, 0.9788, -0.1491, -0.1406, 1.0, 7.843e-06, -3.901e-05, 1.0, 1.928e-07, 0.0001987, 1.0, 1.928e-07, 0.0001987, 1.0, 1.928e-07, 0.0001987, -4.252e-07, -0.7227, -0.6912, -4.252e-07, -0.7227, -0.6912, -0.00682, -0.5826, -0.8127, -0.006519, -0.5826, -0.8127, 0.009023, -0.5835, -0.8121, 0.00851, -0.5835, -0.8121, -0.01071, -0.2149, -0.9766, -0.0101, -0.2149, -0.9766, 0.01187, -0.219, -0.9757, 0.01111, -0.219, -0.9757, -0.01187, 0.219, -0.9757, -0.01111, 0.219, -0.9757, 0.01071, 0.2149, -0.9766, 0.0101, 0.2149, -0.9766, -0.009023, 0.5835, -0.8121, -0.00851, 0.5835, -0.8121, 0.00682, 0.5826, -0.8127, 0.006519, 0.5826, -0.8127, 1.542e-07, 0.7227, -0.6912, 1.542e-07, 0.7227, -0.6912, 1.0, 0.0, 0.0, 1.0, 0.0, 0.0, 1.0, 0.0, 0.0, 1.0, 0.0, 0.0, 1.0, 0.0, 0.0, 1.0, 0.0, 0.0, 1.0, 0.0, 0.0])] * 3)])
me_cube_001 = bpy.data.meshes.new('Cube.001')
me_cube_001.from_pydata([(0.002464, -0.004935, 0.004279), (0.002464, 0.004939, 0.004279), (-0.002473, -0.004935, 0.004275), (-0.002473, 0.004939, 0.004275), (-0.004938, -0.004935, -2.1e-06), (-0.004938, 0.004939, -2.1e-06), (-0.002673, -0.005366, -0.002671), (-0.002673, -0.005366, 0.002672), (0.00267, -0.005366, -0.002671), (0.00267, -0.005366, 0.002672), (-0.00195, -0.009019, -0.001876), (-0.003424, -0.005366, -0.001461), (-0.003674, -0.005366, 1.148e-07), (-0.003424, -0.005366, 0.001461), (0.003422, -0.005366, 0.001461), (0.003672, -0.005366, 1.148e-07), (0.003422, -0.005366, -0.001461), (-0.001462, -0.005366, -0.003423), (-1.104e-06, -0.005366, -0.003673), (0.00146, -0.005366, -0.003423), (0.00146, -0.005366, 0.003423), (-1.104e-06, -0.005366, 0.003673), (-0.001462, -0.005366, 0.003423), (-0.002389, -0.0094, 0.000128), (-0.002242, -0.009273, 0.001317), (0.00235, -0.009273, 0.001317), (0.002497, -0.0094, 0.000128), (0.00235, -0.009273, -0.001061), (5.411e-05, -0.0094, -0.002315), (0.001243, -0.009273, -0.002168), (0.001243, -0.009273, 0.002424), (5.411e-05, -0.0094, 0.002571), (-0.001135, -0.009273, 0.002424), (-0.002658, -0.007077, -0.002657), (-0.002256, -0.008285, 0.002438), (-0.002658, -0.007077, 0.002657), (0.002364, -0.008285, 0.002438), (0.002656, -0.007077, 0.002657), (0.002364, -0.008285, -0.002182), (0.002656, -0.007077, -0.002657), (-0.003406, -0.007079, 0.001453), (-0.003655, -0.007082, 1.148e-07), (-0.003406, -0.007079, -0.001453), (-0.002885, -0.008355, 0.001403), (-0.003098, -0.008416, 0.000128), (-0.002885, -0.008355, -0.001147), (0.001321, -0.009815, -0.001139), (0.001389, -0.009999, 0.000128), (0.001321, -0.009815, 0.001395), (5.411e-05, -0.009999, -0.001207), (5.411e-05, -0.0102, 0.000128), (5.411e-05, -0.009999, 0.001463), (-0.001213, -0.009815, -0.001139), (-0.001281, -0.009999, 0.000128), (-0.001213, -0.009815, 0.001395), (0.001452, -0.007079, 0.003405), (-1.104e-06, -0.007082, 0.003654), (-0.001454, -0.007079, 0.003405), (0.001329, -0.008355, 0.003067), (5.411e-05, -0.008416, 0.00328), (-0.001221, -0.008355, 0.003067), (0.003404, -0.007079, -0.001453), (0.003653, -0.007082, 1.148e-07), (0.003404, -0.007079, 0.001453), (0.002994, -0.008355, -0.001147), (0.003206, -0.008416, 0.000128), (0.002994, -0.008355, 0.001403), (-0.001454, -0.007079, -0.003405), (-1.104e-06, -0.007082, -0.003654), (0.001452, -0.007079, -0.003405), (-0.001221, -0.008355, -0.002811), (5.411e-05, -0.008416, -0.003024), (0.001329, -0.008355, -0.002811), (0.004936, 0.004939, 5.895e-06), (0.004936, -0.004935, 5.895e-06), (0.002471, 0.004939, -0.004272), (0.002471, -0.004935, -0.004272), (-0.002466, 0.004939, -0.004276), (-0.002466, -0.004935, -0.004276)], [], [(5, 4, 2, 3), (1, 0, 74, 73), (3, 2, 0, 1), (40, 41, 44, 43), (41, 42, 45, 44), (7, 13, 40, 35), (13, 12, 41, 40), (12, 11, 42, 41), (11, 6, 33, 42), (42, 33, 10, 45), (44, 45, 10, 23), (43, 44, 23, 24), (34, 43, 24), (35, 40, 43, 34), (46, 47, 50, 49), (47, 48, 51, 50), (49, 50, 53, 52), (50, 51, 54, 53), (29, 27, 46), (27, 26, 47, 46), (26, 25, 48, 47), (25, 30, 48), (48, 30, 31, 51), (51, 31, 32, 54), (54, 32, 24), (53, 54, 24, 23), (52, 53, 23, 10), (28, 49, 52, 10), (29, 46, 49, 28), (55, 56, 59, 58), (56, 57, 60, 59), (9, 20, 55, 37), (20, 21, 56, 55), (21, 22, 57, 56), (22, 7, 35, 57), (57, 35, 34, 60), (60, 34, 24, 32), (59, 60, 32, 31), (58, 59, 31, 30), (36, 58, 30), (37, 55, 58, 36), (61, 62, 65, 64), (62, 63, 66, 65), (8, 16, 61, 39), (16, 15, 62, 61), (15, 14, 63, 62), (14, 9, 37, 63), (63, 37, 36, 66), (66, 36, 30, 25), (65, 66, 25, 26), (64, 65, 26, 27), (38, 64, 27, 29), (39, 61, 64, 38), (67, 68, 71, 70), (68, 69, 72, 71), (6, 17, 67, 33), (17, 18, 68, 67), (18, 19, 69, 68), (19, 8, 39, 69), (69, 39, 38, 72), (72, 38, 29), (71, 72, 29, 28), (70, 71, 28, 10), (33, 67, 70, 10), (73, 74, 76, 75), (5, 3, 1, 73, 75, 77), (75, 76, 78, 77), (77, 78, 4, 5), (74, 0, 2, 4, 78, 76)])
_uv = me_cube_001.uv_layers.new(name='UVMap')
_uv.uv.foreach_set('vector', [1.0, 0.5, 1.0, 1.0, 0.8333, 1.0, 0.8333, 0.5, 0.8333, 0.5, 0.8333, 1.0, 0.6667, 1.0, 0.6667, 0.5, 0.6667, 0.5, 0.6667, 1.0, 0.5, 1.0, 0.5, 0.5, 0.5625, 0.0, 0.5, 0.0, 0.5, 0.0, 0.5625, 0.0, 0.5, 0.0, 0.4375, 0.0, 0.4375, 0.0, 0.5, 0.0, 0.625, 0.0, 0.5625, 0.0, 0.5625, 0.0, 0.625, 0.0, 0.5625, 0.0, 0.5, 0.0, 0.5, 0.0, 0.5625, 0.0, 0.5, 0.0, 0.4375, 0.0, 0.4375, 0.0, 0.5, 0.0, 0.4375, 0.0, 0.375, 0.0, 0.375, 0.0, 0.4375, 0.0, 0.4375, 0.0, 0.375, 0.0, 0.375, 0.0, 0.4375, 0.0, 0.5, 0.0, 0.4375, 0.0, 0.4375, 0.0, 0.5, 0.0, 0.5625, 0.0, 0.5, 0.0, 0.5, 0.0, 0.5625, 0.0, 0.625, 0.0, 0.5625, 0.0, 0.625, 0.0, 0.625, 0.0, 0.5625, 0.0, 0.5625, 0.0, 0.625, 0.0, 0.4375, 0.8215, 0.5, 0.8251, 0.5, 0.8785, 0.4375, 0.8774, 0.5, 0.8251, 0.5625, 0.8215, 0.5625, 0.8774, 0.5, 0.8785, 0.4375, 0.8774, 0.5, 0.8785, 0.5, 0.9379, 0.4375, 0.9378, 0.5, 0.8785, 0.5625, 0.8774, 0.5625, 0.9378, 0.5, 0.9379, 0.375, 0.75, 0.4375, 0.7787, 0.4375, 0.8215, 0.4375, 0.7787, 0.5, 0.7847, 0.5, 0.8251, 0.4375, 0.8215, 0.5, 0.7847, 0.5625, 0.7787, 0.5625, 0.8215, 0.5, 0.8251, 0.5625, 0.7787, 0.625, 0.8125, 0.5625, 0.8215, 0.5625, 0.8215, 0.625, 0.8125, 0.625, 0.875, 0.5625, 0.8774, 0.5625, 0.8774, 0.625, 0.875, 0.625, 0.9375, 0.5625, 0.9378, 0.5625, 0.9378, 0.625, 0.9375, 0.5625, 1.0, 0.5, 0.9379, 0.5625, 0.9378, 0.5625, 1.0, 0.5, 1.0, 0.4375, 0.9378, 0.5, 0.9379, 0.5, 1.0, 0.4375, 1.0, 0.375, 0.875, 0.4375, 0.8774, 0.4375, 0.9378, 0.375, 0.9375, 0.375, 0.8125, 0.4375, 0.8215, 0.4375, 0.8774, 0.375, 0.875, 0.6875, 0.7501, 0.75, 0.75, 0.75, 0.75, 0.6875, 0.7502, 0.75, 0.75, 0.8125, 0.75, 0.8125, 0.75, 0.75, 0.75, 0.625, 0.75, 0.6875, 0.75, 0.6875, 0.75, 0.625, 0.7501, 0.6875, 0.75, 0.75, 0.75, 0.75, 0.75, 0.6875, 0.75, 0.75, 0.75, 0.8125, 0.75, 0.8125, 0.75, 0.75, 0.75, 0.8125, 0.75, 0.875, 0.75, 0.875, 0.75, 0.8125, 0.75, 0.8125, 0.75, 0.875, 0.75, 0.875, 0.75, 0.8125, 0.75, 0.8125, 0.75, 0.875, 0.75, 0.875, 0.75, 0.8125, 0.75, 0.75, 0.75, 0.8125, 0.75, 0.8125, 0.75, 0.75, 0.75, 0.6875, 0.7502, 0.75, 0.75, 0.75, 0.75, 0.6875, 0.75, 0.625, 0.7526, 0.6875, 0.7502, 0.625, 0.75, 0.625, 0.7509, 0.6875, 0.7501, 0.6875, 0.7502, 0.625, 0.7526, 0.4375, 0.7525, 0.5, 0.7535, 0.5, 0.7626, 0.4375, 0.7593, 0.5, 0.7535, 0.5625, 0.7525, 0.5625, 0.7593, 0.5, 0.7626, 0.375, 0.75, 0.4375, 0.75, 0.4375, 0.7503, 0.375, 0.7501, 0.4375, 0.75, 0.5, 0.75, 0.5, 0.7504, 0.4375, 0.7503, 0.5, 0.75, 0.5625, 0.75, 0.5625, 0.7503, 0.5, 0.7504, 0.5625, 0.75, 0.625, 0.75, 0.625, 0.7501, 0.5625, 0.7503, 0.5625, 0.7525, 0.625, 0.7509, 0.625, 0.7526, 0.5625, 0.7593, 0.5625, 0.7593, 0.625, 0.7526, 0.625, 0.75, 0.5625, 0.7787, 0.5, 0.7626, 0.5625, 0.7593, 0.5625, 0.7787, 0.5, 0.7847, 0.4375, 0.7593, 0.5, 0.7626, 0.5, 0.7847, 0.4375, 0.7787, 0.375, 0.7526, 0.4375, 0.7593, 0.4375, 0.7787, 0.375, 0.75, 0.375, 0.7509, 0.4375, 0.7525, 0.4375, 0.7593, 0.375, 0.7526, 0.1875, 0.75, 0.25, 0.75, 0.25, 0.75, 0.1875, 0.75, 0.25, 0.75, 0.3125, 0.7501, 0.3125, 0.7502, 0.25, 0.75, 0.125, 0.75, 0.1875, 0.75, 0.1875, 0.75, 0.125, 0.75, 0.1875, 0.75, 0.25, 0.75, 0.25, 0.75, 0.1875, 0.75, 0.25, 0.75, 0.3125, 0.75, 0.3125, 0.75, 0.25, 0.75, 0.3125, 0.75, 0.375, 0.75, 0.375, 0.7501, 0.3125, 0.75, 0.3125, 0.7501, 0.375, 0.7509, 0.375, 0.7526, 0.3125, 0.7502, 0.3125, 0.7502, 0.375, 0.7526, 0.3125, 0.75, 0.25, 0.75, 0.3125, 0.7502, 0.3125, 0.75, 0.25, 0.75, 0.1875, 0.75, 0.25, 0.75, 0.25, 0.75, 0.1875, 0.75, 0.125, 0.75, 0.1875, 0.75, 0.1875, 0.75, 0.125, 0.75, 0.5, 0.5, 0.5, 1.0, 0.3333, 1.0, 0.3333, 0.5, 0.75, 0.49, 0.9578, 0.37, 0.9578, 0.13, 0.75, 0.01, 0.5422, 0.13, 0.5422, 0.37, 0.3333, 0.5, 0.3333, 1.0, 0.1667, 1.0, 0.1667, 0.5, 0.1667, 0.5, 0.1667, 1.0, -8.941e-08, 1.0, -8.941e-08, 0.5, 0.25, 0.01, 0.4578, 0.13, 0.4578, 0.37, 0.25, 0.49, 0.04215, 0.37, 0.04215, 0.13])
me_cube_001.use_remesh_fix_poles = True
me_cube_001.use_remesh_preserve_attributes = False
me_cube_001.update()

# ---- curves / text
cu_window_outskirt = bpy.data.curves.new('window outskirt', 'CURVE')
cu_window_outskirt.dimensions = '3D'
_sp = cu_window_outskirt.splines.new('POLY'); _sp.points.add(19)
_sp.points.foreach_set('co', [-0.04285, 0.2706, -1.413e-05, 0.0, -0.1672, 0.5146, -1.41e-05, 0.0, -0.3609, 0.7084, -1.408e-05, 0.0, -0.605, 0.8327, -1.407e-05, 0.0, -0.8756, 0.8756, -1.407e-05, 0.0, -1.146, 0.8327, -1.407e-05, 0.0, -1.39, 0.7084, -1.408e-05, 0.0, -1.584, 0.5146, -1.41e-05, 0.0, -1.708, 0.2706, -1.413e-05, 0.0, -1.751, 4.172e-06, -1.414e-05, 0.0, -1.708, -0.2706, -1.417e-05, 0.0, -1.584, -0.5146, -1.419e-05, 0.0, -1.39, -0.7083, -1.421e-05, 0.0, -1.146, -0.8327, -1.422e-05, 0.0, -0.8756, -0.8756, -1.422e-05, 0.0, -0.605, -0.8327, -1.422e-05, 0.0, -0.3609, -0.7083, -1.421e-05, 0.0, -0.1672, -0.5146, -1.419e-05, 0.0, -0.04285, -0.2706, -1.417e-05, 0.0, 1.192e-07, 4.172e-06, -1.414e-05, 0.0])
_sp.order_v = 0
_sp.resolution_v = 0
_sp.use_cyclic_u = True
_sp.use_smooth = False
cu_window_outskirt.fill_mode = 'FULL'

# ---- objects
ob_bolt_array = bpy.data.objects.new('bolt array', me_cube_002)
ob_window = bpy.data.objects.new('window', me_circle_001)
ob_window_outskirt = bpy.data.objects.new('window outskirt', cu_window_outskirt)
ob_bolt_array_001 = bpy.data.objects.new('bolt array.001', me_cube_001)

# ---- transforms, parenting, visibility, modifiers, constraints
ob_bolt_array.location = (-0.004572, -0.01305, -0.1777)
ob_bolt_array.rotation_euler = (-0.0, 1.572, -0.0)
_m = ob_bolt_array.modifiers.new('Array', 'ARRAY')
_m.count = 17
_m.relative_offset_displace = (6.6, 0.0, 0.0)
_m = ob_bolt_array.modifiers.new('Curve', 'CURVE')
_m.object = ob_window_outskirt
ob_window.location = (-0.0006833, 0.006946, -0.0008509)
ob_window.rotation_euler = (-1.571, 1.571, 0.0)
ob_window.scale = (0.2019, 0.2019, 0.2019)
_m = ob_window.modifiers.new('Mirror', 'MIRROR')
ob_window_outskirt.location = (-0.004572, -0.01305, -0.1777)
ob_window_outskirt.rotation_euler = (-1.571, 1.571, 0.0)
ob_window_outskirt.scale = (0.2019, 0.2019, 0.2019)
ob_bolt_array_001.location = (0.1457, -0.05915, -0.1922)
ob_bolt_array_001.rotation_euler = (-0.0, 1.572, -0.0)

# ---- collection membership
col_collection.objects.link(ob_bolt_array)
col_collection.objects.link(ob_window)
col_collection.objects.link(ob_window_outskirt)
col_collection.objects.link(ob_bolt_array_001)

# ---- scene / render settings (as saved in the file)
scene.frame_start = 1; scene.frame_end = 250; scene.frame_set(1)
scene.render.engine = 'BLENDER_EEVEE_NEXT'
scene.cycles.use_denoising = False
scene.cycles.samples = 128
scene.cycles.sampling_pattern = 'TABULATED_SOBOL'
scene.cycles.use_adaptive_sampling = False
scene.cycles.use_light_tree = False
scene.view_settings.view_transform = 'Filmic'
bpy.context.view_layer.update()

# ---- added for rendering (the .blend has no active camera and no usable light): camera, sun
cam_auto = bpy.data.cameras.new('AutoCamera')
cam_auto.lens = 50.0
cam_auto.sensor_width = 36.0
cam_auto.clip_end = 1000.0
ob_auto_camera = bpy.data.objects.new('AutoCamera', cam_auto)
scene.collection.objects.link(ob_auto_camera)
ob_auto_camera.location = (1.05472, -1.2842, 0.846583)
ob_auto_camera.rotation_euler = (1.09748, -7.21219e-08, 0.694738)
scene.camera = ob_auto_camera
light_auto_sun = bpy.data.lights.new('AutoSun', 'SUN')
light_auto_sun.energy = 3.0
light_auto_sun.angle = 0.0523599
ob_auto_sun = bpy.data.objects.new('AutoSun', light_auto_sun)
scene.collection.objects.link(ob_auto_sun)
ob_auto_sun.rotation_euler = (0.872665, 0.174533, 0.523599)
bpy.context.view_layer.update()
